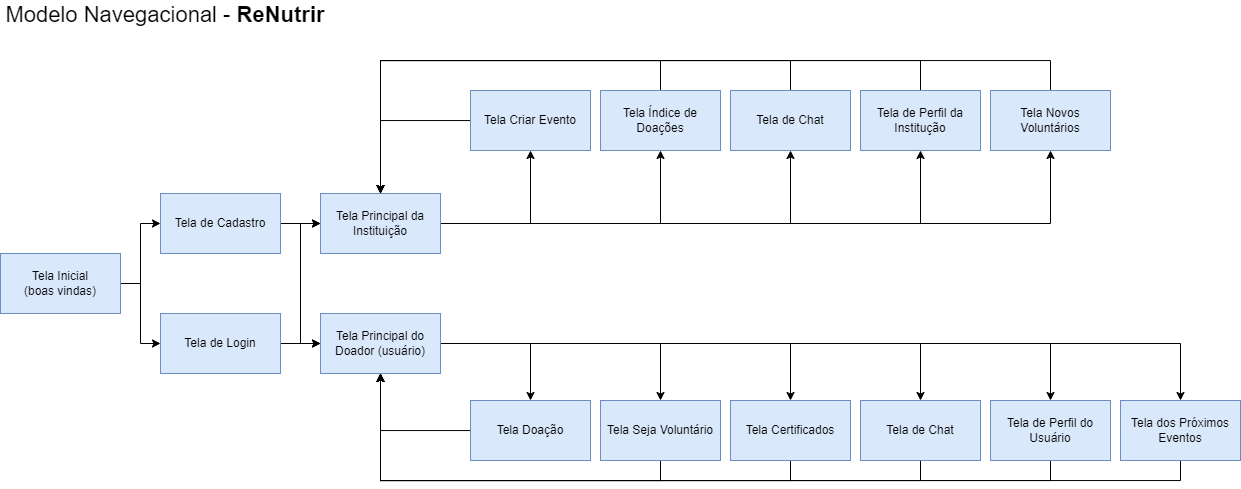

The diagram above was exported from draw.io. Its source (the exported page's mxGraphModel, read from the mxfile embedded in the PNG):
<mxGraphModel dx="926" dy="457" grid="1" gridSize="10" guides="1" tooltips="1" connect="1" arrows="1" fold="1" page="1" pageScale="1" pageWidth="1369" pageHeight="827" math="0" shadow="0">
  <root>
    <mxCell id="0" />
    <mxCell id="1" parent="0" />
    <mxCell id="VOnXlc5hnR3jT1Q_rKdU-5" style="edgeStyle=orthogonalEdgeStyle;rounded=0;orthogonalLoop=1;jettySize=auto;html=1;entryX=0;entryY=0.5;entryDx=0;entryDy=0;" edge="1" parent="1" source="VOnXlc5hnR3jT1Q_rKdU-1" target="VOnXlc5hnR3jT1Q_rKdU-2">
      <mxGeometry relative="1" as="geometry" />
    </mxCell>
    <mxCell id="VOnXlc5hnR3jT1Q_rKdU-6" style="edgeStyle=orthogonalEdgeStyle;rounded=0;orthogonalLoop=1;jettySize=auto;html=1;entryX=0;entryY=0.5;entryDx=0;entryDy=0;" edge="1" parent="1" source="VOnXlc5hnR3jT1Q_rKdU-1" target="VOnXlc5hnR3jT1Q_rKdU-3">
      <mxGeometry relative="1" as="geometry" />
    </mxCell>
    <mxCell id="VOnXlc5hnR3jT1Q_rKdU-1" value="Tela Inicial&lt;div&gt;(boas vindas)&lt;/div&gt;" style="rounded=0;whiteSpace=wrap;html=1;fillColor=#dae8fc;strokeColor=#6c8ebf;" vertex="1" parent="1">
      <mxGeometry x="20" y="293" width="120" height="60" as="geometry" />
    </mxCell>
    <mxCell id="VOnXlc5hnR3jT1Q_rKdU-7" style="edgeStyle=orthogonalEdgeStyle;rounded=0;orthogonalLoop=1;jettySize=auto;html=1;entryX=0;entryY=0.5;entryDx=0;entryDy=0;" edge="1" parent="1" source="VOnXlc5hnR3jT1Q_rKdU-2" target="VOnXlc5hnR3jT1Q_rKdU-4">
      <mxGeometry relative="1" as="geometry" />
    </mxCell>
    <mxCell id="VOnXlc5hnR3jT1Q_rKdU-34" style="edgeStyle=orthogonalEdgeStyle;rounded=0;orthogonalLoop=1;jettySize=auto;html=1;entryX=0;entryY=0.5;entryDx=0;entryDy=0;" edge="1" parent="1" source="VOnXlc5hnR3jT1Q_rKdU-2" target="VOnXlc5hnR3jT1Q_rKdU-33">
      <mxGeometry relative="1" as="geometry" />
    </mxCell>
    <mxCell id="VOnXlc5hnR3jT1Q_rKdU-2" value="Tela de Cadastro" style="rounded=0;whiteSpace=wrap;html=1;fillColor=#dae8fc;strokeColor=#6c8ebf;" vertex="1" parent="1">
      <mxGeometry x="180" y="233" width="120" height="60" as="geometry" />
    </mxCell>
    <mxCell id="VOnXlc5hnR3jT1Q_rKdU-8" style="edgeStyle=orthogonalEdgeStyle;rounded=0;orthogonalLoop=1;jettySize=auto;html=1;" edge="1" parent="1" source="VOnXlc5hnR3jT1Q_rKdU-3" target="VOnXlc5hnR3jT1Q_rKdU-4">
      <mxGeometry relative="1" as="geometry" />
    </mxCell>
    <mxCell id="VOnXlc5hnR3jT1Q_rKdU-36" style="edgeStyle=orthogonalEdgeStyle;rounded=0;orthogonalLoop=1;jettySize=auto;html=1;entryX=0;entryY=0.5;entryDx=0;entryDy=0;" edge="1" parent="1" source="VOnXlc5hnR3jT1Q_rKdU-3" target="VOnXlc5hnR3jT1Q_rKdU-33">
      <mxGeometry relative="1" as="geometry" />
    </mxCell>
    <mxCell id="VOnXlc5hnR3jT1Q_rKdU-3" value="Tela de Login" style="rounded=0;whiteSpace=wrap;html=1;fillColor=#dae8fc;strokeColor=#6c8ebf;" vertex="1" parent="1">
      <mxGeometry x="180" y="353" width="120" height="60" as="geometry" />
    </mxCell>
    <mxCell id="VOnXlc5hnR3jT1Q_rKdU-57" style="edgeStyle=orthogonalEdgeStyle;rounded=0;orthogonalLoop=1;jettySize=auto;html=1;" edge="1" parent="1" source="VOnXlc5hnR3jT1Q_rKdU-4" target="VOnXlc5hnR3jT1Q_rKdU-49">
      <mxGeometry relative="1" as="geometry" />
    </mxCell>
    <mxCell id="VOnXlc5hnR3jT1Q_rKdU-58" style="edgeStyle=orthogonalEdgeStyle;rounded=0;orthogonalLoop=1;jettySize=auto;html=1;entryX=0.5;entryY=0;entryDx=0;entryDy=0;" edge="1" parent="1" source="VOnXlc5hnR3jT1Q_rKdU-4" target="VOnXlc5hnR3jT1Q_rKdU-50">
      <mxGeometry relative="1" as="geometry" />
    </mxCell>
    <mxCell id="VOnXlc5hnR3jT1Q_rKdU-59" style="edgeStyle=orthogonalEdgeStyle;rounded=0;orthogonalLoop=1;jettySize=auto;html=1;" edge="1" parent="1" source="VOnXlc5hnR3jT1Q_rKdU-4" target="VOnXlc5hnR3jT1Q_rKdU-51">
      <mxGeometry relative="1" as="geometry" />
    </mxCell>
    <mxCell id="VOnXlc5hnR3jT1Q_rKdU-60" style="edgeStyle=orthogonalEdgeStyle;rounded=0;orthogonalLoop=1;jettySize=auto;html=1;" edge="1" parent="1" source="VOnXlc5hnR3jT1Q_rKdU-4" target="VOnXlc5hnR3jT1Q_rKdU-52">
      <mxGeometry relative="1" as="geometry" />
    </mxCell>
    <mxCell id="VOnXlc5hnR3jT1Q_rKdU-61" style="edgeStyle=orthogonalEdgeStyle;rounded=0;orthogonalLoop=1;jettySize=auto;html=1;" edge="1" parent="1" source="VOnXlc5hnR3jT1Q_rKdU-4" target="VOnXlc5hnR3jT1Q_rKdU-53">
      <mxGeometry relative="1" as="geometry" />
    </mxCell>
    <mxCell id="VOnXlc5hnR3jT1Q_rKdU-63" style="edgeStyle=orthogonalEdgeStyle;rounded=0;orthogonalLoop=1;jettySize=auto;html=1;" edge="1" parent="1" source="VOnXlc5hnR3jT1Q_rKdU-4" target="VOnXlc5hnR3jT1Q_rKdU-54">
      <mxGeometry relative="1" as="geometry" />
    </mxCell>
    <mxCell id="VOnXlc5hnR3jT1Q_rKdU-4" value="Tela Principal do Doador (usuário)" style="rounded=0;whiteSpace=wrap;html=1;fillColor=#dae8fc;strokeColor=#6c8ebf;" vertex="1" parent="1">
      <mxGeometry x="340" y="353" width="120" height="60" as="geometry" />
    </mxCell>
    <mxCell id="VOnXlc5hnR3jT1Q_rKdU-44" style="edgeStyle=orthogonalEdgeStyle;rounded=0;orthogonalLoop=1;jettySize=auto;html=1;entryX=0.5;entryY=1;entryDx=0;entryDy=0;" edge="1" parent="1" source="VOnXlc5hnR3jT1Q_rKdU-33" target="VOnXlc5hnR3jT1Q_rKdU-38">
      <mxGeometry relative="1" as="geometry" />
    </mxCell>
    <mxCell id="VOnXlc5hnR3jT1Q_rKdU-45" style="edgeStyle=orthogonalEdgeStyle;rounded=0;orthogonalLoop=1;jettySize=auto;html=1;entryX=0.5;entryY=1;entryDx=0;entryDy=0;" edge="1" parent="1" source="VOnXlc5hnR3jT1Q_rKdU-33" target="VOnXlc5hnR3jT1Q_rKdU-39">
      <mxGeometry relative="1" as="geometry" />
    </mxCell>
    <mxCell id="VOnXlc5hnR3jT1Q_rKdU-46" style="edgeStyle=orthogonalEdgeStyle;rounded=0;orthogonalLoop=1;jettySize=auto;html=1;entryX=0.5;entryY=1;entryDx=0;entryDy=0;" edge="1" parent="1" source="VOnXlc5hnR3jT1Q_rKdU-33" target="VOnXlc5hnR3jT1Q_rKdU-41">
      <mxGeometry relative="1" as="geometry" />
    </mxCell>
    <mxCell id="VOnXlc5hnR3jT1Q_rKdU-47" style="edgeStyle=orthogonalEdgeStyle;rounded=0;orthogonalLoop=1;jettySize=auto;html=1;entryX=0.5;entryY=1;entryDx=0;entryDy=0;" edge="1" parent="1" source="VOnXlc5hnR3jT1Q_rKdU-33" target="VOnXlc5hnR3jT1Q_rKdU-42">
      <mxGeometry relative="1" as="geometry" />
    </mxCell>
    <mxCell id="VOnXlc5hnR3jT1Q_rKdU-48" style="edgeStyle=orthogonalEdgeStyle;rounded=0;orthogonalLoop=1;jettySize=auto;html=1;entryX=0.5;entryY=1;entryDx=0;entryDy=0;" edge="1" parent="1" source="VOnXlc5hnR3jT1Q_rKdU-33" target="VOnXlc5hnR3jT1Q_rKdU-43">
      <mxGeometry relative="1" as="geometry" />
    </mxCell>
    <mxCell id="VOnXlc5hnR3jT1Q_rKdU-33" value="Tela Principal da Instituição" style="rounded=0;whiteSpace=wrap;html=1;fillColor=#dae8fc;strokeColor=#6c8ebf;" vertex="1" parent="1">
      <mxGeometry x="340" y="233" width="120" height="60" as="geometry" />
    </mxCell>
    <mxCell id="VOnXlc5hnR3jT1Q_rKdU-64" style="edgeStyle=orthogonalEdgeStyle;rounded=0;orthogonalLoop=1;jettySize=auto;html=1;" edge="1" parent="1" source="VOnXlc5hnR3jT1Q_rKdU-38" target="VOnXlc5hnR3jT1Q_rKdU-33">
      <mxGeometry relative="1" as="geometry" />
    </mxCell>
    <mxCell id="VOnXlc5hnR3jT1Q_rKdU-38" value="Tela Criar Evento" style="rounded=0;whiteSpace=wrap;html=1;fillColor=#dae8fc;strokeColor=#6c8ebf;" vertex="1" parent="1">
      <mxGeometry x="490" y="130" width="120" height="60" as="geometry" />
    </mxCell>
    <mxCell id="VOnXlc5hnR3jT1Q_rKdU-65" style="edgeStyle=orthogonalEdgeStyle;rounded=0;orthogonalLoop=1;jettySize=auto;html=1;entryX=0.5;entryY=0;entryDx=0;entryDy=0;" edge="1" parent="1" source="VOnXlc5hnR3jT1Q_rKdU-39" target="VOnXlc5hnR3jT1Q_rKdU-33">
      <mxGeometry relative="1" as="geometry">
        <Array as="points">
          <mxPoint x="680" y="100" />
          <mxPoint x="400" y="100" />
        </Array>
      </mxGeometry>
    </mxCell>
    <mxCell id="VOnXlc5hnR3jT1Q_rKdU-39" value="Tela Índice de Doações" style="rounded=0;whiteSpace=wrap;html=1;fillColor=#dae8fc;strokeColor=#6c8ebf;" vertex="1" parent="1">
      <mxGeometry x="620" y="130" width="120" height="60" as="geometry" />
    </mxCell>
    <mxCell id="VOnXlc5hnR3jT1Q_rKdU-66" style="edgeStyle=orthogonalEdgeStyle;rounded=0;orthogonalLoop=1;jettySize=auto;html=1;exitX=0.5;exitY=0;exitDx=0;exitDy=0;entryX=0.5;entryY=0;entryDx=0;entryDy=0;" edge="1" parent="1" source="VOnXlc5hnR3jT1Q_rKdU-41" target="VOnXlc5hnR3jT1Q_rKdU-33">
      <mxGeometry relative="1" as="geometry">
        <Array as="points">
          <mxPoint x="810" y="100" />
          <mxPoint x="400" y="100" />
        </Array>
      </mxGeometry>
    </mxCell>
    <mxCell id="VOnXlc5hnR3jT1Q_rKdU-41" value="Tela de Chat" style="rounded=0;whiteSpace=wrap;html=1;fillColor=#dae8fc;strokeColor=#6c8ebf;" vertex="1" parent="1">
      <mxGeometry x="750" y="130" width="120" height="60" as="geometry" />
    </mxCell>
    <mxCell id="VOnXlc5hnR3jT1Q_rKdU-67" style="edgeStyle=orthogonalEdgeStyle;rounded=0;orthogonalLoop=1;jettySize=auto;html=1;" edge="1" parent="1" source="VOnXlc5hnR3jT1Q_rKdU-42" target="VOnXlc5hnR3jT1Q_rKdU-33">
      <mxGeometry relative="1" as="geometry">
        <Array as="points">
          <mxPoint x="940" y="100" />
          <mxPoint x="400" y="100" />
        </Array>
      </mxGeometry>
    </mxCell>
    <mxCell id="VOnXlc5hnR3jT1Q_rKdU-42" value="Tela de Perfil da Institução" style="rounded=0;whiteSpace=wrap;html=1;fillColor=#dae8fc;strokeColor=#6c8ebf;" vertex="1" parent="1">
      <mxGeometry x="880" y="130" width="120" height="60" as="geometry" />
    </mxCell>
    <mxCell id="VOnXlc5hnR3jT1Q_rKdU-68" style="edgeStyle=orthogonalEdgeStyle;rounded=0;orthogonalLoop=1;jettySize=auto;html=1;exitX=0.5;exitY=0;exitDx=0;exitDy=0;" edge="1" parent="1" source="VOnXlc5hnR3jT1Q_rKdU-43" target="VOnXlc5hnR3jT1Q_rKdU-33">
      <mxGeometry relative="1" as="geometry">
        <Array as="points">
          <mxPoint x="1070" y="100" />
          <mxPoint x="400" y="100" />
        </Array>
      </mxGeometry>
    </mxCell>
    <mxCell id="VOnXlc5hnR3jT1Q_rKdU-43" value="Tela Novos Voluntários" style="rounded=0;whiteSpace=wrap;html=1;fillColor=#dae8fc;strokeColor=#6c8ebf;" vertex="1" parent="1">
      <mxGeometry x="1010" y="130" width="120" height="60" as="geometry" />
    </mxCell>
    <mxCell id="VOnXlc5hnR3jT1Q_rKdU-80" style="edgeStyle=orthogonalEdgeStyle;rounded=0;orthogonalLoop=1;jettySize=auto;html=1;entryX=0.5;entryY=1;entryDx=0;entryDy=0;" edge="1" parent="1" source="VOnXlc5hnR3jT1Q_rKdU-49" target="VOnXlc5hnR3jT1Q_rKdU-4">
      <mxGeometry relative="1" as="geometry" />
    </mxCell>
    <mxCell id="VOnXlc5hnR3jT1Q_rKdU-49" value="Tela Doação" style="rounded=0;whiteSpace=wrap;html=1;fillColor=#dae8fc;strokeColor=#6c8ebf;" vertex="1" parent="1">
      <mxGeometry x="490" y="440" width="120" height="60" as="geometry" />
    </mxCell>
    <mxCell id="VOnXlc5hnR3jT1Q_rKdU-74" style="edgeStyle=orthogonalEdgeStyle;rounded=0;orthogonalLoop=1;jettySize=auto;html=1;exitX=0.5;exitY=1;exitDx=0;exitDy=0;entryX=0.5;entryY=1;entryDx=0;entryDy=0;" edge="1" parent="1" source="VOnXlc5hnR3jT1Q_rKdU-50" target="VOnXlc5hnR3jT1Q_rKdU-4">
      <mxGeometry relative="1" as="geometry" />
    </mxCell>
    <mxCell id="VOnXlc5hnR3jT1Q_rKdU-50" value="Tela Seja Voluntário" style="rounded=0;whiteSpace=wrap;html=1;fillColor=#dae8fc;strokeColor=#6c8ebf;" vertex="1" parent="1">
      <mxGeometry x="620" y="440" width="120" height="60" as="geometry" />
    </mxCell>
    <mxCell id="VOnXlc5hnR3jT1Q_rKdU-75" style="edgeStyle=orthogonalEdgeStyle;rounded=0;orthogonalLoop=1;jettySize=auto;html=1;entryX=0.5;entryY=1;entryDx=0;entryDy=0;" edge="1" parent="1" source="VOnXlc5hnR3jT1Q_rKdU-51" target="VOnXlc5hnR3jT1Q_rKdU-4">
      <mxGeometry relative="1" as="geometry">
        <Array as="points">
          <mxPoint x="810" y="520" />
          <mxPoint x="400" y="520" />
        </Array>
      </mxGeometry>
    </mxCell>
    <mxCell id="VOnXlc5hnR3jT1Q_rKdU-51" value="Tela Certificados" style="rounded=0;whiteSpace=wrap;html=1;fillColor=#dae8fc;strokeColor=#6c8ebf;" vertex="1" parent="1">
      <mxGeometry x="750" y="440" width="120" height="60" as="geometry" />
    </mxCell>
    <mxCell id="VOnXlc5hnR3jT1Q_rKdU-77" style="edgeStyle=orthogonalEdgeStyle;rounded=0;orthogonalLoop=1;jettySize=auto;html=1;entryX=0.5;entryY=1;entryDx=0;entryDy=0;" edge="1" parent="1" source="VOnXlc5hnR3jT1Q_rKdU-52" target="VOnXlc5hnR3jT1Q_rKdU-4">
      <mxGeometry relative="1" as="geometry">
        <Array as="points">
          <mxPoint x="940" y="520" />
          <mxPoint x="400" y="520" />
        </Array>
      </mxGeometry>
    </mxCell>
    <mxCell id="VOnXlc5hnR3jT1Q_rKdU-52" value="Tela de Chat" style="rounded=0;whiteSpace=wrap;html=1;fillColor=#dae8fc;strokeColor=#6c8ebf;" vertex="1" parent="1">
      <mxGeometry x="880" y="440" width="120" height="60" as="geometry" />
    </mxCell>
    <mxCell id="VOnXlc5hnR3jT1Q_rKdU-78" style="edgeStyle=orthogonalEdgeStyle;rounded=0;orthogonalLoop=1;jettySize=auto;html=1;entryX=0.5;entryY=1;entryDx=0;entryDy=0;" edge="1" parent="1" source="VOnXlc5hnR3jT1Q_rKdU-53" target="VOnXlc5hnR3jT1Q_rKdU-4">
      <mxGeometry relative="1" as="geometry">
        <Array as="points">
          <mxPoint x="1070" y="520" />
          <mxPoint x="400" y="520" />
        </Array>
      </mxGeometry>
    </mxCell>
    <mxCell id="VOnXlc5hnR3jT1Q_rKdU-53" value="Tela de Perfil do Usuário" style="rounded=0;whiteSpace=wrap;html=1;fillColor=#dae8fc;strokeColor=#6c8ebf;" vertex="1" parent="1">
      <mxGeometry x="1010" y="440" width="120" height="60" as="geometry" />
    </mxCell>
    <mxCell id="VOnXlc5hnR3jT1Q_rKdU-79" style="edgeStyle=orthogonalEdgeStyle;rounded=0;orthogonalLoop=1;jettySize=auto;html=1;entryX=0.5;entryY=1;entryDx=0;entryDy=0;" edge="1" parent="1" source="VOnXlc5hnR3jT1Q_rKdU-54" target="VOnXlc5hnR3jT1Q_rKdU-4">
      <mxGeometry relative="1" as="geometry">
        <Array as="points">
          <mxPoint x="1200" y="520" />
          <mxPoint x="400" y="520" />
        </Array>
      </mxGeometry>
    </mxCell>
    <mxCell id="VOnXlc5hnR3jT1Q_rKdU-54" value="Tela dos Próximos Eventos" style="rounded=0;whiteSpace=wrap;html=1;fillColor=#dae8fc;strokeColor=#6c8ebf;" vertex="1" parent="1">
      <mxGeometry x="1140" y="440" width="120" height="60" as="geometry" />
    </mxCell>
    <mxCell id="VOnXlc5hnR3jT1Q_rKdU-81" value="&lt;font style=&quot;font-size: 22px;&quot;&gt;Modelo Navegacional - &lt;b&gt;ReNutrir&lt;/b&gt;&lt;/font&gt;" style="text;strokeColor=none;align=center;fillColor=none;html=1;verticalAlign=middle;whiteSpace=wrap;rounded=0;" vertex="1" parent="1">
      <mxGeometry x="20" y="40" width="330" height="30" as="geometry" />
    </mxCell>
  </root>
</mxGraphModel>